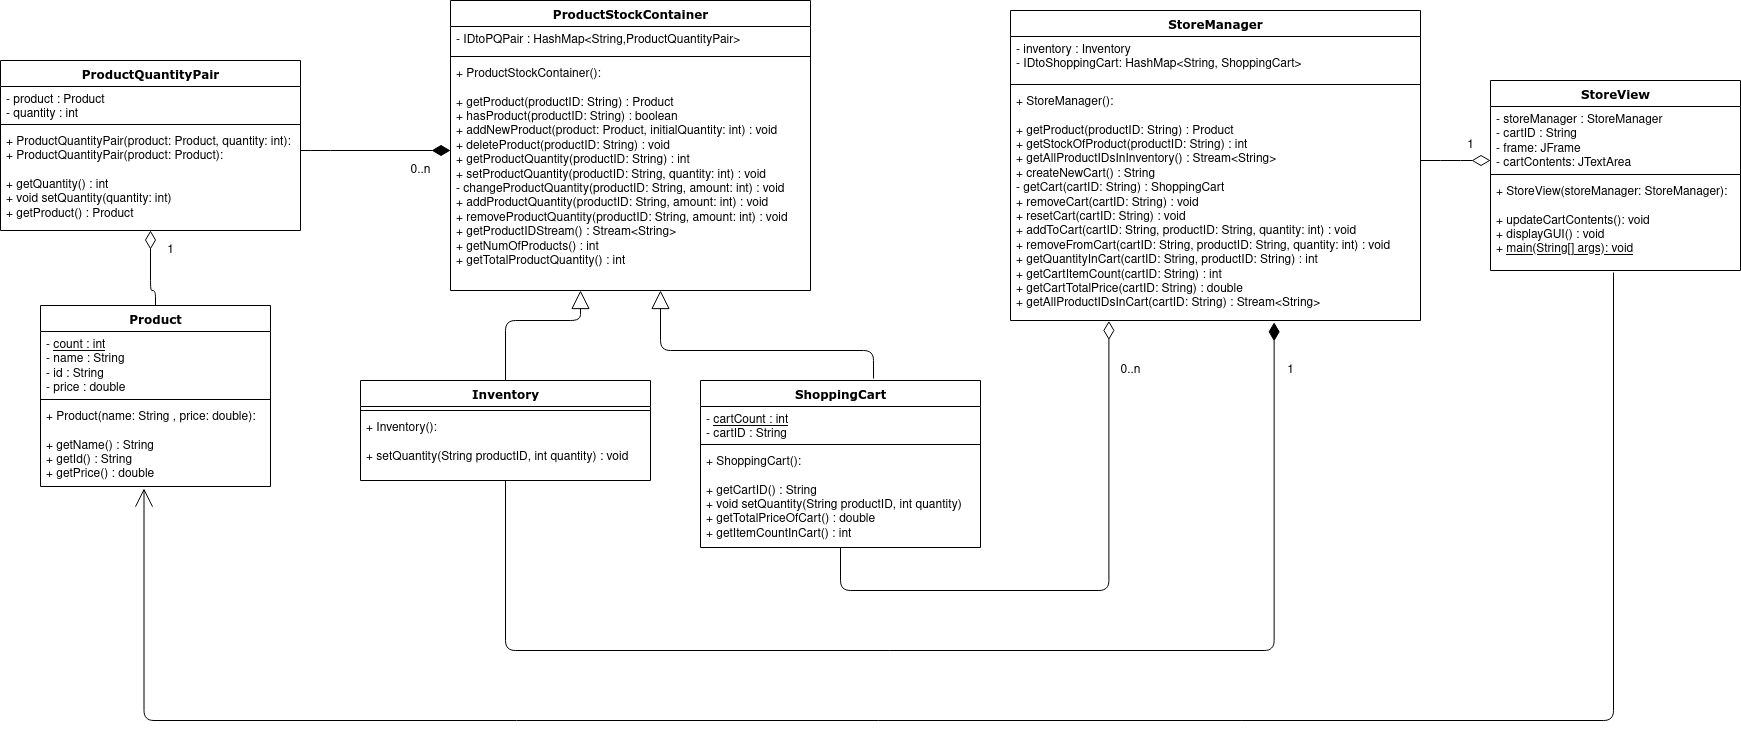

The diagram above was exported from draw.io. Its source (the exported page's mxGraphModel, read from the mxfile embedded in the PNG):
<mxGraphModel dx="1550" dy="875" grid="1" gridSize="10" guides="1" tooltips="1" connect="1" arrows="1" fold="1" page="1" pageScale="1" pageWidth="1100" pageHeight="850" background="#ffffff" math="0" shadow="0">
  <root>
    <mxCell id="0" />
    <mxCell id="1" parent="0" />
    <mxCell id="78961159f06e98e8-17" value="ProductQuantityPair" style="swimlane;html=1;fontStyle=1;align=center;verticalAlign=top;childLayout=stackLayout;horizontal=1;startSize=26;horizontalStack=0;resizeParent=1;resizeLast=0;collapsible=1;marginBottom=0;swimlaneFillColor=#ffffff;rounded=0;shadow=0;comic=0;labelBackgroundColor=none;strokeWidth=1;fillColor=none;fontFamily=Verdana;fontSize=12" parent="1" vertex="1">
      <mxGeometry x="50" y="90" width="300" height="170" as="geometry" />
    </mxCell>
    <mxCell id="78961159f06e98e8-21" value="- product : Product&lt;br&gt;- quantity : int" style="text;html=1;strokeColor=none;fillColor=none;align=left;verticalAlign=top;spacingLeft=4;spacingRight=4;whiteSpace=wrap;overflow=hidden;rotatable=0;points=[[0,0.5],[1,0.5]];portConstraint=eastwest;" parent="78961159f06e98e8-17" vertex="1">
      <mxGeometry y="26" width="300" height="34" as="geometry" />
    </mxCell>
    <mxCell id="78961159f06e98e8-19" value="" style="line;html=1;strokeWidth=1;fillColor=none;align=left;verticalAlign=middle;spacingTop=-1;spacingLeft=3;spacingRight=3;rotatable=0;labelPosition=right;points=[];portConstraint=eastwest;" parent="78961159f06e98e8-17" vertex="1">
      <mxGeometry y="60" width="300" height="8" as="geometry" />
    </mxCell>
    <mxCell id="78961159f06e98e8-20" value="+ ProductQuantityPair(product: Product, quantity: int):&lt;br&gt;&lt;div&gt;+ ProductQuantityPair(product: Product):&lt;/div&gt;&lt;div&gt;&lt;br&gt;&lt;/div&gt;+ getQuantity() : int&lt;br&gt;+ void setQuantity(quantity: int)&lt;br&gt;+ getProduct() : Product" style="text;html=1;strokeColor=none;fillColor=none;align=left;verticalAlign=top;spacingLeft=4;spacingRight=4;whiteSpace=wrap;overflow=hidden;rotatable=0;points=[[0,0.5],[1,0.5]];portConstraint=eastwest;" parent="78961159f06e98e8-17" vertex="1">
      <mxGeometry y="68" width="300" height="92" as="geometry" />
    </mxCell>
    <mxCell id="78961159f06e98e8-30" value="StoreManager" style="swimlane;html=1;fontStyle=1;align=center;verticalAlign=top;childLayout=stackLayout;horizontal=1;startSize=26;horizontalStack=0;resizeParent=1;resizeLast=0;collapsible=1;marginBottom=0;swimlaneFillColor=#ffffff;rounded=0;shadow=0;comic=0;labelBackgroundColor=none;strokeWidth=1;fillColor=none;fontFamily=Verdana;fontSize=12" parent="1" vertex="1">
      <mxGeometry x="1060" y="40" width="410" height="310" as="geometry" />
    </mxCell>
    <mxCell id="78961159f06e98e8-31" value="-  inventory : Inventory&lt;br&gt;- IDtoShoppingCart: HashMap&amp;lt;String, ShoppingCart&amp;gt;" style="text;html=1;strokeColor=none;fillColor=none;align=left;verticalAlign=top;spacingLeft=4;spacingRight=4;whiteSpace=wrap;overflow=hidden;rotatable=0;points=[[0,0.5],[1,0.5]];portConstraint=eastwest;" parent="78961159f06e98e8-30" vertex="1">
      <mxGeometry y="26" width="410" height="44" as="geometry" />
    </mxCell>
    <mxCell id="78961159f06e98e8-38" value="" style="line;html=1;strokeWidth=1;fillColor=none;align=left;verticalAlign=middle;spacingTop=-1;spacingLeft=3;spacingRight=3;rotatable=0;labelPosition=right;points=[];portConstraint=eastwest;" parent="78961159f06e98e8-30" vertex="1">
      <mxGeometry y="70" width="410" height="8" as="geometry" />
    </mxCell>
    <mxCell id="78961159f06e98e8-39" value="&lt;div&gt;+ StoreManager():&lt;/div&gt;&lt;div&gt;&lt;br&gt;&lt;/div&gt;+ getProduct(productID: String) : Product&lt;br&gt;+ getStockOfProduct(productID: String) : int&lt;br&gt;+ getAllProductIDsInInventory() : Stream&amp;lt;String&amp;gt;&lt;br&gt;+ createNewCart() : String&lt;br&gt;- getCart(cartID: String) : ShoppingCart&lt;br&gt;+ removeCart(cartID: String) : void&lt;br&gt;+ resetCart(cartID: String) : void&lt;br&gt;+ addToCart(cartID: String, productID: String, quantity: int) : void&lt;br&gt;+ removeFromCart(cartID: String, productID: String, quantity: int) : void&lt;br&gt;+ getQuantityInCart(cartID: String, productID: String) : int&lt;br&gt;+ getCartItemCount(cartID: String) : int&lt;br&gt;+ getCartTotalPrice(cartID: String) : double&lt;br&gt;+ getAllProductIDsInCart(cartID: String) : Stream&amp;lt;String&amp;gt;" style="text;html=1;strokeColor=none;fillColor=none;align=left;verticalAlign=top;spacingLeft=4;spacingRight=4;whiteSpace=wrap;overflow=hidden;rotatable=0;points=[[0,0.5],[1,0.5]];portConstraint=eastwest;" parent="78961159f06e98e8-30" vertex="1">
      <mxGeometry y="78" width="410" height="232" as="geometry" />
    </mxCell>
    <mxCell id="78961159f06e98e8-43" value="StoreView" style="swimlane;html=1;fontStyle=1;align=center;verticalAlign=top;childLayout=stackLayout;horizontal=1;startSize=26;horizontalStack=0;resizeParent=1;resizeLast=0;collapsible=1;marginBottom=0;swimlaneFillColor=#ffffff;rounded=0;shadow=0;comic=0;labelBackgroundColor=none;strokeWidth=1;fillColor=none;fontFamily=Verdana;fontSize=12" parent="1" vertex="1">
      <mxGeometry x="1540" y="110" width="250" height="190" as="geometry" />
    </mxCell>
    <mxCell id="78961159f06e98e8-44" value="- storeManager : StoreManager&lt;br&gt;&lt;div&gt;- cartID : String&lt;/div&gt;&lt;div&gt;- frame: JFrame&lt;/div&gt;&lt;div&gt;- cartContents: JTextArea&lt;/div&gt;&lt;div&gt;&lt;br&gt;&lt;/div&gt;" style="text;html=1;strokeColor=none;fillColor=none;align=left;verticalAlign=top;spacingLeft=4;spacingRight=4;whiteSpace=wrap;overflow=hidden;rotatable=0;points=[[0,0.5],[1,0.5]];portConstraint=eastwest;" parent="78961159f06e98e8-43" vertex="1">
      <mxGeometry y="26" width="250" height="64" as="geometry" />
    </mxCell>
    <mxCell id="78961159f06e98e8-51" value="" style="line;html=1;strokeWidth=1;fillColor=none;align=left;verticalAlign=middle;spacingTop=-1;spacingLeft=3;spacingRight=3;rotatable=0;labelPosition=right;points=[];portConstraint=eastwest;" parent="78961159f06e98e8-43" vertex="1">
      <mxGeometry y="90" width="250" height="8" as="geometry" />
    </mxCell>
    <mxCell id="78961159f06e98e8-52" value="&lt;div&gt;+ StoreView(storeManager: StoreManager):&lt;/div&gt;&lt;div&gt;&lt;br&gt;&lt;/div&gt;&lt;div&gt;+ updateCartContents(): void&lt;/div&gt;&lt;div&gt;+ displayGUI() : void&lt;/div&gt;+ &lt;u&gt;main(String[] args): void&lt;/u&gt;" style="text;html=1;strokeColor=none;fillColor=none;align=left;verticalAlign=top;spacingLeft=4;spacingRight=4;whiteSpace=wrap;overflow=hidden;rotatable=0;points=[[0,0.5],[1,0.5]];portConstraint=eastwest;" parent="78961159f06e98e8-43" vertex="1">
      <mxGeometry y="98" width="250" height="92" as="geometry" />
    </mxCell>
    <mxCell id="78961159f06e98e8-56" value="Inventory" style="swimlane;html=1;fontStyle=1;align=center;verticalAlign=top;childLayout=stackLayout;horizontal=1;startSize=26;horizontalStack=0;resizeParent=1;resizeLast=0;collapsible=1;marginBottom=0;swimlaneFillColor=#ffffff;rounded=0;shadow=0;comic=0;labelBackgroundColor=none;strokeWidth=1;fillColor=none;fontFamily=Verdana;fontSize=12" parent="1" vertex="1">
      <mxGeometry x="410" y="410" width="290" height="100" as="geometry" />
    </mxCell>
    <mxCell id="78961159f06e98e8-64" value="" style="line;html=1;strokeWidth=1;fillColor=none;align=left;verticalAlign=middle;spacingTop=-1;spacingLeft=3;spacingRight=3;rotatable=0;labelPosition=right;points=[];portConstraint=eastwest;" parent="78961159f06e98e8-56" vertex="1">
      <mxGeometry y="26" width="290" height="8" as="geometry" />
    </mxCell>
    <mxCell id="78961159f06e98e8-65" value="&lt;div&gt;+ Inventory():&lt;/div&gt;&lt;div&gt;&lt;br&gt;&lt;/div&gt;+ setQuantity(String productID, int quantity) : void" style="text;html=1;strokeColor=none;fillColor=none;align=left;verticalAlign=top;spacingLeft=4;spacingRight=4;whiteSpace=wrap;overflow=hidden;rotatable=0;points=[[0,0.5],[1,0.5]];portConstraint=eastwest;" parent="78961159f06e98e8-56" vertex="1">
      <mxGeometry y="34" width="290" height="66" as="geometry" />
    </mxCell>
    <mxCell id="78961159f06e98e8-69" value="ProductStockContainer" style="swimlane;html=1;fontStyle=1;align=center;verticalAlign=top;childLayout=stackLayout;horizontal=1;startSize=26;horizontalStack=0;resizeParent=1;resizeLast=0;collapsible=1;marginBottom=0;swimlaneFillColor=#ffffff;rounded=0;shadow=0;comic=0;labelBackgroundColor=none;strokeWidth=1;fillColor=none;fontFamily=Verdana;fontSize=12" parent="1" vertex="1">
      <mxGeometry x="500" y="30" width="360" height="290" as="geometry" />
    </mxCell>
    <mxCell id="78961159f06e98e8-70" value="- IDtoPQPair : HashMap&amp;lt;String,ProductQuantityPair&amp;gt; " style="text;html=1;strokeColor=none;fillColor=none;align=left;verticalAlign=top;spacingLeft=4;spacingRight=4;whiteSpace=wrap;overflow=hidden;rotatable=0;points=[[0,0.5],[1,0.5]];portConstraint=eastwest;" parent="78961159f06e98e8-69" vertex="1">
      <mxGeometry y="26" width="360" height="26" as="geometry" />
    </mxCell>
    <mxCell id="78961159f06e98e8-77" value="" style="line;html=1;strokeWidth=1;fillColor=none;align=left;verticalAlign=middle;spacingTop=-1;spacingLeft=3;spacingRight=3;rotatable=0;labelPosition=right;points=[];portConstraint=eastwest;" parent="78961159f06e98e8-69" vertex="1">
      <mxGeometry y="52" width="360" height="8" as="geometry" />
    </mxCell>
    <mxCell id="78961159f06e98e8-78" value="&lt;div&gt;+ ProductStockContainer():&lt;/div&gt;&lt;div&gt;&lt;br&gt;&lt;/div&gt;+ getProduct(productID: String) : Product&lt;br&gt;+ hasProduct(productID: String) : boolean&lt;br&gt;+ addNewProduct(product: Product, initialQuantity: int) : void&lt;br&gt;+ deleteProduct(productID: String) : void&lt;br&gt;+ getProductQuantity(productID: String) : int&lt;br&gt;+ setProductQuantity(productID: String, quantity: int) : void&lt;br&gt;- changeProductQuantity(productID: String, amount: int) : void&lt;br&gt;+ addProductQuantity(productID: String, amount: int) : void&lt;br&gt;+ removeProductQuantity(productID: String, amount: int) : void&lt;br&gt;+ getProductIDStream() : Stream&amp;lt;String&amp;gt;&lt;br&gt;+ getNumOfProducts() : int&lt;br&gt;+ getTotalProductQuantity() : int" style="text;html=1;strokeColor=none;fillColor=none;align=left;verticalAlign=top;spacingLeft=4;spacingRight=4;whiteSpace=wrap;overflow=hidden;rotatable=0;points=[[0,0.5],[1,0.5]];portConstraint=eastwest;" parent="78961159f06e98e8-69" vertex="1">
      <mxGeometry y="60" width="360" height="210" as="geometry" />
    </mxCell>
    <mxCell id="78961159f06e98e8-108" value="ShoppingCart" style="swimlane;html=1;fontStyle=1;align=center;verticalAlign=top;childLayout=stackLayout;horizontal=1;startSize=26;horizontalStack=0;resizeParent=1;resizeLast=0;collapsible=1;marginBottom=0;swimlaneFillColor=#ffffff;rounded=0;shadow=0;comic=0;labelBackgroundColor=none;strokeWidth=1;fillColor=none;fontFamily=Verdana;fontSize=12" parent="1" vertex="1">
      <mxGeometry x="750" y="410" width="280" height="167" as="geometry" />
    </mxCell>
    <mxCell id="78961159f06e98e8-109" value="- &lt;u&gt; cartCount : int&lt;/u&gt;&lt;br&gt;- cartID : String" style="text;html=1;strokeColor=none;fillColor=none;align=left;verticalAlign=top;spacingLeft=4;spacingRight=4;whiteSpace=wrap;overflow=hidden;rotatable=0;points=[[0,0.5],[1,0.5]];portConstraint=eastwest;" parent="78961159f06e98e8-108" vertex="1">
      <mxGeometry y="26" width="280" height="34" as="geometry" />
    </mxCell>
    <mxCell id="78961159f06e98e8-116" value="" style="line;html=1;strokeWidth=1;fillColor=none;align=left;verticalAlign=middle;spacingTop=-1;spacingLeft=3;spacingRight=3;rotatable=0;labelPosition=right;points=[];portConstraint=eastwest;" parent="78961159f06e98e8-108" vertex="1">
      <mxGeometry y="60" width="280" height="8" as="geometry" />
    </mxCell>
    <mxCell id="78961159f06e98e8-117" value="&lt;div&gt;+ ShoppingCart():&lt;/div&gt;&lt;div&gt;&lt;br&gt;&lt;/div&gt;+ getCartID() : String&lt;br&gt;+ void setQuantity(String productID, int quantity)&lt;br&gt;+ getTotalPriceOfCart() : double&lt;br&gt;+ getItemCountInCart() : int" style="text;html=1;strokeColor=none;fillColor=none;align=left;verticalAlign=top;spacingLeft=4;spacingRight=4;whiteSpace=wrap;overflow=hidden;rotatable=0;points=[[0,0.5],[1,0.5]];portConstraint=eastwest;" parent="78961159f06e98e8-108" vertex="1">
      <mxGeometry y="68" width="280" height="92" as="geometry" />
    </mxCell>
    <mxCell id="78961159f06e98e8-121" style="edgeStyle=elbowEdgeStyle;html=1;labelBackgroundColor=none;startFill=0;startSize=8;endArrow=diamondThin;endFill=1;endSize=16;fontFamily=Verdana;fontSize=12;elbow=vertical;strokeWidth=1;" parent="1" edge="1">
      <mxGeometry relative="1" as="geometry">
        <mxPoint x="350" y="180" as="sourcePoint" />
        <mxPoint x="500" y="180" as="targetPoint" />
        <Array as="points">
          <mxPoint x="370" y="180" />
          <mxPoint x="430" y="210" />
        </Array>
      </mxGeometry>
    </mxCell>
    <mxCell id="7IajZ3gCfzXHUHFX85b0-2" style="edgeStyle=orthogonalEdgeStyle;html=1;labelBackgroundColor=none;startFill=0;startSize=8;endArrow=block;endFill=0;endSize=16;fontFamily=Verdana;fontSize=12;exitX=0.618;exitY=-0.012;exitDx=0;exitDy=0;exitPerimeter=0;" parent="1" source="78961159f06e98e8-108" edge="1">
      <mxGeometry relative="1" as="geometry">
        <Array as="points">
          <mxPoint x="923" y="380" />
          <mxPoint x="710" y="380" />
        </Array>
        <mxPoint x="1390" y="440" as="sourcePoint" />
        <mxPoint x="710" y="320" as="targetPoint" />
      </mxGeometry>
    </mxCell>
    <mxCell id="7IajZ3gCfzXHUHFX85b0-3" style="edgeStyle=orthogonalEdgeStyle;html=1;labelBackgroundColor=none;startFill=0;startSize=8;endArrow=block;endFill=0;endSize=16;fontFamily=Verdana;fontSize=12;exitX=0.5;exitY=0;exitDx=0;exitDy=0;" parent="1" source="78961159f06e98e8-56" edge="1">
      <mxGeometry relative="1" as="geometry">
        <Array as="points">
          <mxPoint x="555" y="350" />
          <mxPoint x="630" y="350" />
        </Array>
        <mxPoint x="943.04" y="377.9960000000001" as="sourcePoint" />
        <mxPoint x="630" y="320" as="targetPoint" />
      </mxGeometry>
    </mxCell>
    <mxCell id="7IajZ3gCfzXHUHFX85b0-4" value="Product" style="swimlane;html=1;fontStyle=1;align=center;verticalAlign=top;childLayout=stackLayout;horizontal=1;startSize=26;horizontalStack=0;resizeParent=1;resizeLast=0;collapsible=1;marginBottom=0;swimlaneFillColor=#ffffff;rounded=0;shadow=0;comic=0;labelBackgroundColor=none;strokeWidth=1;fillColor=none;fontFamily=Verdana;fontSize=12" parent="1" vertex="1">
      <mxGeometry x="90" y="335" width="230" height="181" as="geometry" />
    </mxCell>
    <mxCell id="7IajZ3gCfzXHUHFX85b0-5" value="- &lt;u&gt; count : int&lt;/u&gt;&lt;br&gt;- name : String&lt;br&gt;- id : String&lt;br&gt;- price : double" style="text;html=1;strokeColor=none;fillColor=none;align=left;verticalAlign=top;spacingLeft=4;spacingRight=4;whiteSpace=wrap;overflow=hidden;rotatable=0;points=[[0,0.5],[1,0.5]];portConstraint=eastwest;" parent="7IajZ3gCfzXHUHFX85b0-4" vertex="1">
      <mxGeometry y="26" width="230" height="64" as="geometry" />
    </mxCell>
    <mxCell id="7IajZ3gCfzXHUHFX85b0-6" value="" style="line;html=1;strokeWidth=1;fillColor=none;align=left;verticalAlign=middle;spacingTop=-1;spacingLeft=3;spacingRight=3;rotatable=0;labelPosition=right;points=[];portConstraint=eastwest;" parent="7IajZ3gCfzXHUHFX85b0-4" vertex="1">
      <mxGeometry y="90" width="230" height="8" as="geometry" />
    </mxCell>
    <mxCell id="7IajZ3gCfzXHUHFX85b0-7" value="+ Product(name: String , price: double):&lt;br&gt;&lt;div&gt;&lt;br&gt;&lt;/div&gt;&lt;div&gt;+ getName() : String&lt;/div&gt;+ getId() : String&lt;br&gt;+ getPrice() : double" style="text;html=1;strokeColor=none;fillColor=none;align=left;verticalAlign=top;spacingLeft=4;spacingRight=4;whiteSpace=wrap;overflow=hidden;rotatable=0;points=[[0,0.5],[1,0.5]];portConstraint=eastwest;" parent="7IajZ3gCfzXHUHFX85b0-4" vertex="1">
      <mxGeometry y="98" width="230" height="82" as="geometry" />
    </mxCell>
    <mxCell id="7IajZ3gCfzXHUHFX85b0-8" style="edgeStyle=elbowEdgeStyle;html=1;labelBackgroundColor=none;startFill=0;startSize=8;endArrow=diamondThin;endFill=0;endSize=16;fontFamily=Verdana;fontSize=12;elbow=vertical;strokeWidth=1;exitX=0.5;exitY=0;exitDx=0;exitDy=0;entryX=0.5;entryY=1;entryDx=0;entryDy=0;" parent="1" source="7IajZ3gCfzXHUHFX85b0-4" target="78961159f06e98e8-17" edge="1">
      <mxGeometry relative="1" as="geometry">
        <mxPoint x="150" y="319.9999999999998" as="sourcePoint" />
        <mxPoint x="190" y="260" as="targetPoint" />
        <Array as="points">
          <mxPoint x="170" y="320" />
          <mxPoint x="230" y="350" />
        </Array>
      </mxGeometry>
    </mxCell>
    <mxCell id="7IajZ3gCfzXHUHFX85b0-9" style="edgeStyle=elbowEdgeStyle;html=1;labelBackgroundColor=none;startFill=0;startSize=8;endArrow=diamondThin;endFill=1;endSize=16;fontFamily=Verdana;fontSize=12;elbow=vertical;strokeWidth=1;entryX=0.643;entryY=1.008;entryDx=0;entryDy=0;entryPerimeter=0;" parent="1" source="78961159f06e98e8-65" target="78961159f06e98e8-39" edge="1">
      <mxGeometry relative="1" as="geometry">
        <mxPoint x="555" y="500" as="sourcePoint" />
        <mxPoint x="690" y="619.9999999999998" as="targetPoint" />
        <Array as="points">
          <mxPoint x="1229" y="680" />
          <mxPoint x="1229" y="680" />
          <mxPoint x="880" y="680" />
          <mxPoint x="620" y="650" />
        </Array>
      </mxGeometry>
    </mxCell>
    <mxCell id="7IajZ3gCfzXHUHFX85b0-10" style="edgeStyle=elbowEdgeStyle;html=1;labelBackgroundColor=none;startFill=0;startSize=8;endArrow=diamondThin;endFill=0;endSize=16;fontFamily=Verdana;fontSize=12;elbow=vertical;strokeWidth=1;exitX=0.5;exitY=1;exitDx=0;exitDy=0;entryX=0.24;entryY=1.002;entryDx=0;entryDy=0;entryPerimeter=0;" parent="1" source="78961159f06e98e8-108" target="78961159f06e98e8-39" edge="1">
      <mxGeometry relative="1" as="geometry">
        <mxPoint x="880" y="580" as="sourcePoint" />
        <mxPoint x="1230" y="320" as="targetPoint" />
        <Array as="points">
          <mxPoint x="920" y="620" />
          <mxPoint x="980" y="650" />
        </Array>
      </mxGeometry>
    </mxCell>
    <mxCell id="7IajZ3gCfzXHUHFX85b0-11" style="edgeStyle=elbowEdgeStyle;html=1;labelBackgroundColor=none;startFill=0;startSize=8;endArrow=diamondThin;endFill=0;endSize=16;fontFamily=Verdana;fontSize=12;elbow=vertical;strokeWidth=1;" parent="1" edge="1">
      <mxGeometry relative="1" as="geometry">
        <mxPoint x="1470" y="190" as="sourcePoint" />
        <mxPoint x="1540" y="190" as="targetPoint" />
        <Array as="points">
          <mxPoint x="1500" y="190" />
          <mxPoint x="1500" y="209" />
          <mxPoint x="1510" y="204" />
          <mxPoint x="1580" y="210" />
        </Array>
      </mxGeometry>
    </mxCell>
    <mxCell id="al9aI9a1NTaWGX1nzRhj-2" value="&lt;div&gt;1&lt;/div&gt;" style="text;html=1;align=center;verticalAlign=middle;resizable=0;points=[];autosize=1;" parent="1" vertex="1">
      <mxGeometry x="1330" y="390" width="20" height="20" as="geometry" />
    </mxCell>
    <mxCell id="al9aI9a1NTaWGX1nzRhj-3" value="0..n" style="text;html=1;align=center;verticalAlign=middle;resizable=0;points=[];autosize=1;" parent="1" vertex="1">
      <mxGeometry x="1160" y="390" width="40" height="20" as="geometry" />
    </mxCell>
    <mxCell id="al9aI9a1NTaWGX1nzRhj-4" value="&lt;div&gt;0..n&lt;/div&gt;" style="text;html=1;align=center;verticalAlign=middle;resizable=0;points=[];autosize=1;" parent="1" vertex="1">
      <mxGeometry x="450" y="190" width="40" height="20" as="geometry" />
    </mxCell>
    <mxCell id="al9aI9a1NTaWGX1nzRhj-5" value="&lt;div&gt;1&lt;/div&gt;" style="text;html=1;align=center;verticalAlign=middle;resizable=0;points=[];autosize=1;" parent="1" vertex="1">
      <mxGeometry x="210" y="270" width="20" height="20" as="geometry" />
    </mxCell>
    <mxCell id="al9aI9a1NTaWGX1nzRhj-6" value="1" style="text;html=1;align=center;verticalAlign=middle;resizable=0;points=[];autosize=1;" parent="1" vertex="1">
      <mxGeometry x="1510" y="165" width="20" height="20" as="geometry" />
    </mxCell>
    <mxCell id="al9aI9a1NTaWGX1nzRhj-9" style="edgeStyle=elbowEdgeStyle;html=1;labelBackgroundColor=none;startFill=0;startSize=8;endArrow=open;endFill=0;endSize=16;fontFamily=Verdana;fontSize=12;elbow=vertical;strokeWidth=1;entryX=0.45;entryY=1.037;entryDx=0;entryDy=0;entryPerimeter=0;exitX=0.492;exitY=1.022;exitDx=0;exitDy=0;exitPerimeter=0;" parent="1" source="78961159f06e98e8-52" target="7IajZ3gCfzXHUHFX85b0-7" edge="1">
      <mxGeometry relative="1" as="geometry">
        <mxPoint x="565" y="520" as="sourcePoint" />
        <mxPoint x="1333.63" y="392.096" as="targetPoint" />
        <Array as="points">
          <mxPoint x="890" y="750" />
          <mxPoint x="1239" y="690" />
          <mxPoint x="890" y="690" />
          <mxPoint x="630" y="660" />
        </Array>
      </mxGeometry>
    </mxCell>
  </root>
</mxGraphModel>